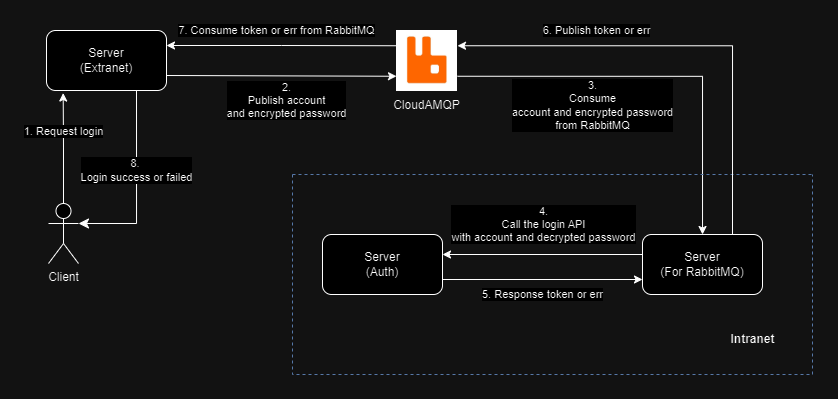

The diagram above was exported from draw.io. Its source (the exported page's mxGraphModel, read from the mxfile embedded in the PNG):
<mxGraphModel dx="989" dy="509" grid="1" gridSize="10" guides="1" tooltips="1" connect="1" arrows="1" fold="1" page="1" pageScale="1" pageWidth="850" pageHeight="1100" math="0" shadow="0">
  <root>
    <mxCell id="0" />
    <mxCell id="1" parent="0" />
    <mxCell id="o0MuhIvSYz8C7I_pvToD-9" value="" style="edgeStyle=orthogonalEdgeStyle;rounded=0;orthogonalLoop=1;jettySize=auto;html=1;exitX=1;exitY=0.25;exitDx=0;exitDy=0;entryX=0;entryY=0.25;entryDx=0;entryDy=0;startArrow=classic;startFill=1;endArrow=none;endFill=0;" parent="1" source="fRECBPAPRYAy9uonit5S-1" target="o0MuhIvSYz8C7I_pvToD-1" edge="1">
      <mxGeometry relative="1" as="geometry" />
    </mxCell>
    <mxCell id="o0MuhIvSYz8C7I_pvToD-10" value="7. Consume token or err from RabbitMQ" style="edgeLabel;html=1;align=center;verticalAlign=middle;resizable=0;points=[];" parent="o0MuhIvSYz8C7I_pvToD-9" vertex="1" connectable="0">
      <mxGeometry x="-0.1069" y="-2" relative="1" as="geometry">
        <mxPoint x="7" y="-17" as="offset" />
      </mxGeometry>
    </mxCell>
    <mxCell id="fRECBPAPRYAy9uonit5S-1" value="Server&lt;br&gt;(Extranet)" style="rounded=1;whiteSpace=wrap;html=1;" parent="1" vertex="1">
      <mxGeometry x="60" y="40" width="120" height="60" as="geometry" />
    </mxCell>
    <mxCell id="o0MuhIvSYz8C7I_pvToD-12" value="" style="edgeStyle=orthogonalEdgeStyle;rounded=0;orthogonalLoop=1;jettySize=auto;html=1;exitX=1;exitY=0.75;exitDx=0;exitDy=0;endArrow=classic;endFill=1;startArrow=none;startFill=0;" parent="1" source="o0MuhIvSYz8C7I_pvToD-1" target="o0MuhIvSYz8C7I_pvToD-11" edge="1">
      <mxGeometry relative="1" as="geometry" />
    </mxCell>
    <mxCell id="o0MuhIvSYz8C7I_pvToD-13" value="3.&lt;br&gt;Consume &lt;br&gt;account and encrypted&amp;nbsp;password&lt;div&gt;from RabbitMQ&lt;/div&gt;" style="edgeLabel;html=1;align=center;verticalAlign=middle;resizable=0;points=[];" parent="o0MuhIvSYz8C7I_pvToD-12" vertex="1" connectable="0">
      <mxGeometry x="0.7119" y="2" relative="1" as="geometry">
        <mxPoint x="-112" y="-71" as="offset" />
      </mxGeometry>
    </mxCell>
    <mxCell id="o0MuhIvSYz8C7I_pvToD-1" value="" style="shape=image;verticalLabelPosition=bottom;labelBackgroundColor=default;verticalAlign=top;aspect=fixed;imageAspect=0;image=data:image/png,(base64 omitted: 7408 chars);" parent="1" vertex="1">
      <mxGeometry x="410" y="40" width="61" height="61" as="geometry" />
    </mxCell>
    <mxCell id="o0MuhIvSYz8C7I_pvToD-4" value="" style="edgeStyle=orthogonalEdgeStyle;rounded=0;orthogonalLoop=1;jettySize=auto;html=1;entryX=0.139;entryY=1.042;entryDx=0;entryDy=0;entryPerimeter=0;" parent="1" source="o0MuhIvSYz8C7I_pvToD-3" target="fRECBPAPRYAy9uonit5S-1" edge="1">
      <mxGeometry relative="1" as="geometry" />
    </mxCell>
    <mxCell id="o0MuhIvSYz8C7I_pvToD-8" value="1. Request login" style="edgeLabel;html=1;align=center;verticalAlign=middle;resizable=0;points=[];" parent="o0MuhIvSYz8C7I_pvToD-4" vertex="1" connectable="0">
      <mxGeometry x="-0.01" y="1" relative="1" as="geometry">
        <mxPoint x="1" y="-18" as="offset" />
      </mxGeometry>
    </mxCell>
    <mxCell id="o0MuhIvSYz8C7I_pvToD-3" value="Client" style="shape=umlActor;verticalLabelPosition=bottom;verticalAlign=top;html=1;outlineConnect=0;" parent="1" vertex="1">
      <mxGeometry x="62" y="213" width="30" height="60" as="geometry" />
    </mxCell>
    <mxCell id="o0MuhIvSYz8C7I_pvToD-11" value="Server&lt;br&gt;(For RabbitMQ)" style="rounded=1;whiteSpace=wrap;html=1;" parent="1" vertex="1">
      <mxGeometry x="656" y="244" width="120" height="60" as="geometry" />
    </mxCell>
    <mxCell id="o0MuhIvSYz8C7I_pvToD-16" value="" style="swimlane;startSize=0;dashed=1;fillColor=#dae8fc;strokeColor=#6c8ebf;" parent="1" vertex="1">
      <mxGeometry x="306" y="184" width="520" height="200" as="geometry" />
    </mxCell>
    <mxCell id="o0MuhIvSYz8C7I_pvToD-17" value="Intranet" style="text;html=1;align=center;verticalAlign=middle;resizable=0;points=[];autosize=1;strokeColor=none;fillColor=none;fontStyle=1" parent="o0MuhIvSYz8C7I_pvToD-16" vertex="1">
      <mxGeometry x="430" y="150" width="60" height="30" as="geometry" />
    </mxCell>
    <mxCell id="o0MuhIvSYz8C7I_pvToD-14" value="Server&lt;br&gt;(Auth)" style="rounded=1;whiteSpace=wrap;html=1;" parent="o0MuhIvSYz8C7I_pvToD-16" vertex="1">
      <mxGeometry x="30" y="60" width="120" height="60" as="geometry" />
    </mxCell>
    <mxCell id="o0MuhIvSYz8C7I_pvToD-18" value="" style="edgeStyle=orthogonalEdgeStyle;rounded=0;orthogonalLoop=1;jettySize=auto;html=1;" parent="o0MuhIvSYz8C7I_pvToD-16" edge="1">
      <mxGeometry relative="1" as="geometry">
        <mxPoint x="350" y="80" as="sourcePoint" />
        <mxPoint x="150" y="80" as="targetPoint" />
      </mxGeometry>
    </mxCell>
    <mxCell id="o0MuhIvSYz8C7I_pvToD-19" value="4.&lt;br&gt;Call the login API &lt;br&gt;with account and decrypted password" style="edgeLabel;html=1;align=center;verticalAlign=middle;resizable=0;points=[];" parent="o0MuhIvSYz8C7I_pvToD-18" vertex="1" connectable="0">
      <mxGeometry x="-0.0625" relative="1" as="geometry">
        <mxPoint x="-6" y="-30" as="offset" />
      </mxGeometry>
    </mxCell>
    <mxCell id="o0MuhIvSYz8C7I_pvToD-22" value="" style="endArrow=classic;html=1;rounded=0;exitX=1;exitY=0.75;exitDx=0;exitDy=0;entryX=0;entryY=0.75;entryDx=0;entryDy=0;" parent="1" source="o0MuhIvSYz8C7I_pvToD-14" target="o0MuhIvSYz8C7I_pvToD-11" edge="1">
      <mxGeometry width="50" height="50" relative="1" as="geometry">
        <mxPoint x="496" y="364" as="sourcePoint" />
        <mxPoint x="546" y="314" as="targetPoint" />
      </mxGeometry>
    </mxCell>
    <mxCell id="o0MuhIvSYz8C7I_pvToD-24" value="5. Response token or err" style="edgeLabel;html=1;align=center;verticalAlign=middle;resizable=0;points=[];" parent="o0MuhIvSYz8C7I_pvToD-22" vertex="1" connectable="0">
      <mxGeometry x="0.05" relative="1" as="geometry">
        <mxPoint x="-5" y="15" as="offset" />
      </mxGeometry>
    </mxCell>
    <mxCell id="o0MuhIvSYz8C7I_pvToD-27" value="6. Publish token or err" style="edgeLabel;html=1;align=center;verticalAlign=middle;resizable=0;points=[];" parent="1" vertex="1" connectable="0">
      <mxGeometry x="610" y="39.99666666666661" as="geometry" />
    </mxCell>
    <mxCell id="o0MuhIvSYz8C7I_pvToD-28" value="" style="edgeStyle=segmentEdgeStyle;endArrow=none;html=1;curved=0;rounded=0;endSize=8;startSize=6;entryX=0.75;entryY=0;entryDx=0;entryDy=0;exitX=1;exitY=0.25;exitDx=0;exitDy=0;startArrow=classic;startFill=1;endFill=0;" parent="1" source="o0MuhIvSYz8C7I_pvToD-1" target="o0MuhIvSYz8C7I_pvToD-11" edge="1">
      <mxGeometry width="50" height="50" relative="1" as="geometry">
        <mxPoint x="390" y="270" as="sourcePoint" />
        <mxPoint x="770" y="320" as="targetPoint" />
      </mxGeometry>
    </mxCell>
    <mxCell id="o0MuhIvSYz8C7I_pvToD-32" value="" style="endArrow=none;html=1;rounded=0;entryX=1;entryY=0.75;entryDx=0;entryDy=0;exitX=0;exitY=0.75;exitDx=0;exitDy=0;endFill=0;startArrow=classic;startFill=1;" parent="1" source="o0MuhIvSYz8C7I_pvToD-1" target="fRECBPAPRYAy9uonit5S-1" edge="1">
      <mxGeometry width="50" height="50" relative="1" as="geometry">
        <mxPoint x="280" y="290" as="sourcePoint" />
        <mxPoint x="330" y="240" as="targetPoint" />
      </mxGeometry>
    </mxCell>
    <mxCell id="o0MuhIvSYz8C7I_pvToD-33" value="2. &lt;br&gt;Publish account &lt;br&gt;and encrypted&amp;nbsp;password" style="edgeLabel;html=1;align=center;verticalAlign=middle;resizable=0;points=[];" parent="1" vertex="1" connectable="0">
      <mxGeometry x="300" y="110" as="geometry" />
    </mxCell>
    <mxCell id="o0MuhIvSYz8C7I_pvToD-42" value="" style="edgeStyle=segmentEdgeStyle;endArrow=classic;html=1;curved=0;rounded=0;endSize=8;startSize=8;exitX=0.75;exitY=1;exitDx=0;exitDy=0;entryX=1;entryY=0.3333333333333333;entryDx=0;entryDy=0;entryPerimeter=0;" parent="1" source="fRECBPAPRYAy9uonit5S-1" target="o0MuhIvSYz8C7I_pvToD-3" edge="1">
      <mxGeometry width="50" height="50" relative="1" as="geometry">
        <mxPoint x="168" y="160" as="sourcePoint" />
        <mxPoint x="110" y="293" as="targetPoint" />
        <Array as="points">
          <mxPoint x="150" y="233" />
        </Array>
      </mxGeometry>
    </mxCell>
    <mxCell id="o0MuhIvSYz8C7I_pvToD-43" value="8.&amp;nbsp;&lt;div&gt;Login success or failed&lt;/div&gt;" style="edgeLabel;html=1;align=center;verticalAlign=middle;resizable=0;points=[];" parent="1" vertex="1" connectable="0">
      <mxGeometry x="150.00000000000023" y="179.9999999999999" as="geometry" />
    </mxCell>
    <mxCell id="o0MuhIvSYz8C7I_pvToD-45" value="CloudAMQP" style="text;html=1;align=center;verticalAlign=middle;resizable=0;points=[];autosize=1;strokeColor=none;fillColor=none;" parent="1" vertex="1">
      <mxGeometry x="395.5" y="100" width="90" height="30" as="geometry" />
    </mxCell>
  </root>
</mxGraphModel>